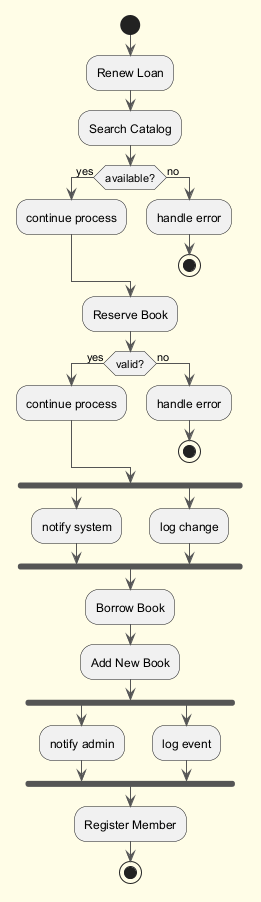

The diagram above was rendered by PlantUML. Its source (embedded in the PNG):
@startuml
skinparam backgroundColor #FFFDE7
skinparam classBackgroundColor #FFF9C4
skinparam classBorderColor #F57F17
skinparam ArrowColor #555555
start
:Renew Loan;
:Search Catalog;
if (available?) then (yes)
:continue process;
else (no)
:handle error;
stop
endif
:Reserve Book;
if (valid?) then (yes)
:continue process;
else (no)
:handle error;
stop
endif
fork
:notify system;
fork again
:log change;
end fork
:Borrow Book;
:Add New Book;
fork
:notify admin;
fork again
:log event;
end fork
:Register Member;
stop
@enduml